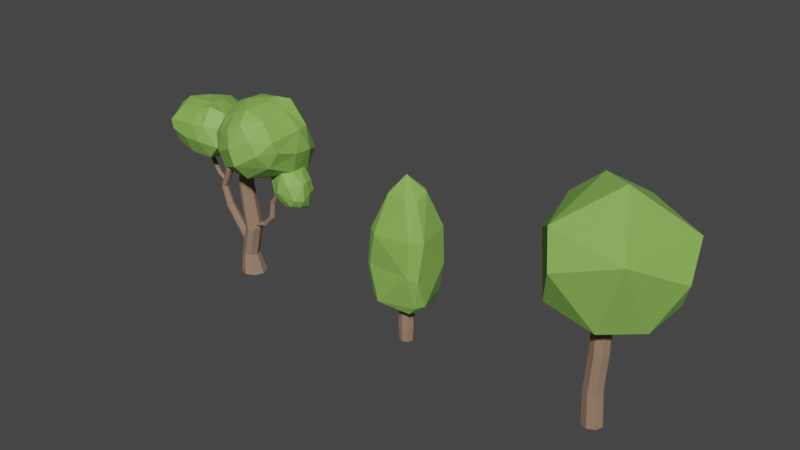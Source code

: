 # Source: tree.blend  (saved by Blender 2.82.7; exported with 4.5.12 LTS)
import bpy
from mathutils import Matrix  # noqa: F401  (used for matrix-valued properties, if any)

bpy.ops.wm.read_factory_settings(use_empty=True)
scene = bpy.context.scene
scene.name = 'Scene'

# ---- collections
col_collection = bpy.data.collections.new('Collection'); scene.collection.children.link(col_collection)

# ---- materials (node trees are filled in below, after node groups)
mat_material = bpy.data.materials.new('Material')
mat_material.alpha_threshold = 0.0
mat_material.use_transparent_shadow = False
mat_material.line_color = (0.0, 0.0, 0.0, 1.0)
mat_material_001 = bpy.data.materials.new('Material.001')
mat_material_001.use_transparent_shadow = False

# ---- material node trees
mat_material.use_nodes = True; mat_material.node_tree.nodes.clear()
_N = mat_material.node_tree.nodes; _L = mat_material.node_tree.links
n0 = _N.new('ShaderNodeOutputMaterial'); n0.name = 'Material Output'; n0.location = (300, 300)
n1 = _N.new('ShaderNodeBsdfPrincipled'); n1.name = 'Principled BSDF'; n1.location = (10, 300)
n1.distribution = 'GGX'
n1.subsurface_method = 'BURLEY'
n1.inputs[0].default_value = (0.2316, 0.4641, 0.07528, 1.0)
n1.inputs[2].default_value = 0.6844
n1.inputs[3].default_value = 1.45
n1.inputs[13].default_value = 1.0
n1.inputs[27].default_value = (0.0, 0.0, 0.0, 1.0)
n1.inputs[28].default_value = 1.0
_L.new(n1.outputs[0], n0.inputs[0])
n0.is_active_output = True
mat_material_001.use_nodes = True; mat_material_001.node_tree.nodes.clear()
_N = mat_material_001.node_tree.nodes; _L = mat_material_001.node_tree.links
n0 = _N.new('ShaderNodeOutputMaterial'); n0.name = 'Material Output'; n0.location = (300, 300)
n1 = _N.new('ShaderNodeBsdfPrincipled'); n1.name = 'Principled BSDF'; n1.location = (10, 300)
n1.distribution = 'GGX'
n1.subsurface_method = 'BURLEY'
n1.inputs[0].default_value = (0.293, 0.1831, 0.1211, 1.0)
n1.inputs[2].default_value = 0.8945
n1.inputs[3].default_value = 1.45
n1.inputs[27].default_value = (0.0, 0.0, 0.0, 1.0)
n1.inputs[28].default_value = 1.0
_L.new(n1.outputs[0], n0.inputs[0])
n0.is_active_output = True

# ---- world
world_world = bpy.data.worlds.new('World'); scene.world = world_world
world_world.use_nodes = True; world_world.node_tree.nodes.clear()
_N = world_world.node_tree.nodes; _L = world_world.node_tree.links
n0 = _N.new('ShaderNodeOutputWorld'); n0.name = 'World Output'; n0.location = (300, 300)
n1 = _N.new('ShaderNodeBackground'); n1.name = 'Background'; n1.location = (10, 300)
n1.inputs[0].default_value = (0.05088, 0.05088, 0.05088, 1.0)
_L.new(n1.outputs[0], n0.inputs[0])
n0.is_active_output = True
world_world.color = (0.05088, 0.05088, 0.05088)
world_world.use_sun_shadow = False
world_world.sun_shadow_jitter_overblur = 0.0

# ---- meshes
me_cube = bpy.data.meshes.new('Cube')
me_cube.from_pydata([(-0.9547, 2.803, -0.6339), (-0.55, 2.772, -0.9694), (0.9915, 2.69, 0.7013), (0.7304, 2.837, 0.901), (-1.001, 2.69, 0.7013), (-0.7395, 2.837, 0.901), (0.5409, 2.772, -0.9694), (0.9456, 2.803, -0.6339), (0.3566, 5.225, -0.443), (-0.004556, 5.753, 0.02933), (0.5296, 5.222, -0.2647), (0.6026, 1.425, -0.5997), (0.3064, 1.717, -1.049), (0.6555, 1.695, -0.807), (0.5467, 5.092, 0.2203), (-0.8306, 3.963, 0.7252), (0.3103, 5.198, 0.5148), (0.9899, 1.695, 0.3392), (0.8237, 1.695, 0.6494), (0.5677, 1.372, 0.5719), (-0.3657, 5.225, -0.443), (-0.5387, 5.222, -0.2647), (-0.7055, 3.958, -0.7941), (-0.999, 1.695, -0.3244), (-0.819, 1.695, -0.6526), (-0.6117, 1.425, -0.5997), (-0.5558, 5.092, 0.2203), (-0.3194, 5.198, 0.5148), (0.7813, 3.973, -0.7808), (-0.5768, 1.372, 0.5719), (-0.3364, 1.695, 1.002), (-0.7088, 1.695, 0.7638), (0.7402, 3.968, 0.8186), (0.4321, 3.955, -0.9674), (-0.4927, 3.965, 0.9773), (0.9748, 3.892, 0.4015), (-1.069, 3.891, -0.1355), (-0.004556, -3.737e-05, -0.2363), (-0.004556, 1.516, -0.2363), (0.1678, -3.737e-05, -0.1649), (0.1678, 1.516, -0.1649), (0.2392, -3.737e-05, 0.007446), (0.2392, 1.516, 0.007446), (0.1678, -3.737e-05, 0.1798), (0.1678, 1.516, 0.1798), (-0.004556, -3.737e-05, 0.2512), (-0.004556, 1.516, 0.2512), (-0.1769, -3.737e-05, 0.1798), (-0.1769, 1.516, 0.1798), (-0.2483, -3.737e-05, 0.007446), (-0.2483, 1.516, 0.007446), (-0.1769, -3.737e-05, -0.1649), (-0.1769, 1.516, -0.1649), (-0.03663, 0.4859, -0.2534), (0.1572, 0.4859, -0.1997), (0.2563, 0.4859, -0.02463), (0.2026, 0.4859, 0.1692), (0.02752, 0.4859, 0.2683), (-0.1664, 0.4859, 0.2146), (-0.2654, 0.4859, 0.03952), (-0.2117, 0.4859, -0.1544), (-0.0009019, 1.137, -0.2254), (0.1627, 1.137, -0.1546), (0.2283, 1.137, 0.0111), (0.1575, 1.137, 0.1747), (-0.008209, 1.137, 0.2403), (-0.1718, 1.137, 0.1695), (-0.2374, 1.137, 0.003793), (-0.1666, 1.137, -0.1598)], [], [(11, 29, 25), (26, 36, 15), (1, 12, 24), (16, 34, 32), (32, 14, 16), (10, 35, 28), (8, 9, 10), (11, 12, 13), (14, 9, 16), (17, 18, 19), (20, 21, 9), (23, 24, 25), (26, 27, 9), (29, 30, 31), (29, 23, 25), (25, 12, 11), (13, 6, 7), (27, 15, 34), (18, 2, 3), (24, 0, 1), (9, 27, 16), (9, 14, 10), (19, 30, 29), (9, 21, 26), (9, 8, 20), (11, 17, 19), (20, 33, 22), (22, 0, 36), (32, 2, 35), (5, 31, 30), (28, 6, 33), (7, 17, 13), (3, 30, 18), (4, 23, 31), (28, 8, 10), (22, 21, 20), (1, 33, 6), (5, 15, 4), (7, 35, 2), (3, 34, 5), (4, 36, 0), (11, 19, 29), (26, 21, 36), (1, 6, 12), (16, 27, 34), (32, 35, 14), (10, 14, 35), (29, 31, 23), (25, 24, 12), (13, 12, 6), (27, 26, 15), (18, 17, 2), (24, 23, 0), (19, 18, 30), (11, 13, 17), (20, 8, 33), (22, 1, 0), (32, 3, 2), (5, 4, 31), (28, 7, 6), (7, 2, 17), (3, 5, 30), (4, 0, 23), (28, 33, 8), (22, 36, 21), (1, 22, 33), (5, 34, 15), (7, 28, 35), (3, 32, 34), (4, 15, 36), (61, 38, 40, 62), (62, 40, 42, 63), (63, 42, 44, 64), (64, 44, 46, 65), (65, 46, 48, 66), (66, 48, 50, 67), (40, 38, 52, 50, 48, 46, 44, 42), (67, 50, 52, 68), (68, 52, 38, 61), (37, 39, 41, 43, 45, 47, 49, 51), (51, 60, 53, 37), (49, 59, 60, 51), (47, 58, 59, 49), (45, 57, 58, 47), (43, 56, 57, 45), (41, 55, 56, 43), (39, 54, 55, 41), (37, 53, 54, 39), (60, 68, 61, 53), (59, 67, 68, 60), (58, 66, 67, 59), (57, 65, 66, 58), (56, 64, 65, 57), (55, 63, 64, 56), (54, 62, 63, 55), (53, 61, 62, 54), (53, 60, 59, 58, 57, 56, 55, 54)])
me_cube.polygons.foreach_set('material_index', [0, 0, 0, 0, 0, 0, 0, 0, 0, 0, 0, 0, 0, 0, 0, 0, 0, 0, 0, 0, 0, 0, 0, 0, 0, 0, 0, 0, 0, 0, 0, 0, 0, 0, 0, 0, 0, 0, 0, 0, 0, 0, 0, 0, 0, 0, 0, 0, 0, 0, 0, 0, 0, 0, 0, 0, 0, 0, 0, 0, 0, 0, 0, 0, 0, 0, 0, 0, 0, 0, 1, 1, 1, 1, 1, 1, 1, 1, 1, 1, 1, 1, 1, 1, 1, 1, 1, 1, 1, 1, 1, 1, 1, 1, 1, 1, 1])
_uv = me_cube.uv_layers.new(name='UVMap')
_uv.uv.foreach_set('vector', [0.3366, 0.5384, 0.1634, 0.7116, 0.1634, 0.5384, 0.5866, 0.0384, 0.5433, 0.2116, 0.5433, 0.0384, 0.5, 0.2884, 0.4134, 0.4616, 0.4134, 0.2884, 0.5866, 0.7884, 0.5433, 0.9616, 0.5433, 0.7884, 0.5433, 0.7884, 0.5866, 0.7116, 0.5866, 0.7884, 0.5866, 0.5384, 0.5433, 0.7116, 0.5433, 0.5384, 0.5866, 0.4616, 0.625, 0.4616, 0.5866, 0.5, 0.3366, 0.5384, 0.3366, 0.5, 0.375, 0.5384, 0.5866, 0.7116, 0.625, 0.7116, 0.5866, 0.75, 0.4134, 0.7116, 0.4134, 0.75, 0.375, 0.7116, 0.5866, 0.2884, 0.5866, 0.25, 0.625, 0.2884, 0.4134, 0.2116, 0.4134, 0.25, 0.375, 0.2116, 0.5866, 0.0384, 0.5866, 0.0, 0.625, 0.0384, 0.1634, 0.7116, 0.1634, 0.75, 0.125, 0.7116, 0.1634, 0.7116, 0.125, 0.5384, 0.1634, 0.5384, 0.1634, 0.5384, 0.3366, 0.5, 0.3366, 0.5384, 0.4134, 0.5384, 0.5, 0.4616, 0.5, 0.5384, 0.5866, 0.9616, 0.5433, 1.0, 0.5433, 0.9616, 0.4134, 0.7884, 0.5, 0.7116, 0.5, 0.7884, 0.4134, 0.2884, 0.5, 0.2116, 0.5, 0.2884, 0.8366, 0.7116, 0.8366, 0.75, 0.6634, 0.75, 0.6634, 0.7116, 0.5866, 0.7116, 0.5866, 0.5384, 0.3366, 0.7116, 0.1634, 0.75, 0.1634, 0.7116, 0.8366, 0.5384, 0.875, 0.5384, 0.875, 0.7116, 0.6634, 0.5384, 0.6634, 0.5, 0.8366, 0.5, 0.3366, 0.5384, 0.4134, 0.7116, 0.3366, 0.7116, 0.5866, 0.2884, 0.5433, 0.4616, 0.5433, 0.2884, 0.5433, 0.2884, 0.5, 0.2116, 0.5433, 0.2116, 0.5433, 0.7884, 0.5, 0.7116, 0.5433, 0.7116, 0.5, 0.9616, 0.4134, 1.0, 0.4134, 0.9616, 0.5433, 0.5384, 0.5, 0.4616, 0.5433, 0.4616, 0.5, 0.5384, 0.4134, 0.7116, 0.4134, 0.5384, 0.5, 0.7884, 0.4134, 0.9616, 0.4134, 0.7884, 0.5, 0.0384, 0.4134, 0.2116, 0.4134, 0.0384, 0.5433, 0.5384, 0.5866, 0.4616, 0.5866, 0.5384, 0.5433, 0.2884, 0.5866, 0.2116, 0.5866, 0.2884, 0.5, 0.2884, 0.5433, 0.4616, 0.5, 0.4616, 0.5, 0.9616, 0.5433, 1.0, 0.5, 1.0, 0.5, 0.5384, 0.5433, 0.7116, 0.5, 0.7116, 0.5, 0.7884, 0.5433, 0.9616, 0.5, 0.9616, 0.5, 0.0384, 0.5433, 0.2116, 0.5, 0.2116, 0.3366, 0.5384, 0.3366, 0.7116, 0.1634, 0.7116, 0.5866, 0.0384, 0.5866, 0.2116, 0.5433, 0.2116, 0.5, 0.2884, 0.5, 0.4616, 0.4134, 0.4616, 0.5866, 0.7884, 0.5866, 0.9616, 0.5433, 0.9616, 0.5433, 0.7884, 0.5433, 0.7116, 0.5866, 0.7116, 0.5866, 0.5384, 0.5866, 0.7116, 0.5433, 0.7116, 0.1634, 0.7116, 0.125, 0.7116, 0.125, 0.5384, 0.1634, 0.5384, 0.1634, 0.5, 0.3366, 0.5, 0.4134, 0.5384, 0.4134, 0.4616, 0.5, 0.4616, 0.5866, 0.9616, 0.5866, 1.0, 0.5433, 1.0, 0.4134, 0.7884, 0.4134, 0.7116, 0.5, 0.7116, 0.4134, 0.2884, 0.4134, 0.2116, 0.5, 0.2116, 0.3366, 0.7116, 0.3366, 0.75, 0.1634, 0.75, 0.3366, 0.5384, 0.4134, 0.5384, 0.4134, 0.7116, 0.5866, 0.2884, 0.5866, 0.4616, 0.5433, 0.4616, 0.5433, 0.2884, 0.5, 0.2884, 0.5, 0.2116, 0.5433, 0.7884, 0.5, 0.7884, 0.5, 0.7116, 0.5, 0.9616, 0.5, 1.0, 0.4134, 1.0, 0.5433, 0.5384, 0.5, 0.5384, 0.5, 0.4616, 0.5, 0.5384, 0.5, 0.7116, 0.4134, 0.7116, 0.5, 0.7884, 0.5, 0.9616, 0.4134, 0.9616, 0.5, 0.0384, 0.5, 0.2116, 0.4134, 0.2116, 0.5433, 0.5384, 0.5433, 0.4616, 0.5866, 0.4616, 0.5433, 0.2884, 0.5433, 0.2116, 0.5866, 0.2116, 0.5, 0.2884, 0.5433, 0.2884, 0.5433, 0.4616, 0.5, 0.9616, 0.5433, 0.9616, 0.5433, 1.0, 0.5, 0.5384, 0.5433, 0.5384, 0.5433, 0.7116, 0.5, 0.7884, 0.5433, 0.7884, 0.5433, 0.9616, 0.5, 0.0384, 0.5433, 0.0384, 0.5433, 0.2116, 1.0, 0.875, 1.0, 1.0, 0.875, 1.0, 0.875, 0.875, 0.875, 0.875, 0.875, 1.0, 0.75, 1.0, 0.75, 0.875, 0.75, 0.875, 0.75, 1.0, 0.625, 1.0, 0.625, 0.875, 0.625, 0.875, 0.625, 1.0, 0.5, 1.0, 0.5, 0.875, 0.5, 0.875, 0.5, 1.0, 0.375, 1.0, 0.375, 0.875, 0.375, 0.875, 0.375, 1.0, 0.25, 1.0, 0.25, 0.875, 0.4197, 0.4197, 0.25, 0.49, 0.08029, 0.4197, 0.01, 0.25, 0.08029, 0.08029, 0.25, 0.01, 0.4197, 0.08029, 0.49, 0.25, 0.25, 0.875, 0.25, 1.0, 0.125, 1.0, 0.125, 0.875, 0.125, 0.875, 0.125, 1.0, 0.0, 1.0, 0.0, 0.875, 0.75, 0.49, 0.9197, 0.4197, 0.99, 0.25, 0.9197, 0.08029, 0.75, 0.01, 0.5803, 0.08029, 0.51, 0.25, 0.5803, 0.4197, 0.125, 0.5, 0.125, 0.75, 0.0, 0.75, 0.0, 0.5, 0.25, 0.5, 0.25, 0.75, 0.125, 0.75, 0.125, 0.5, 0.375, 0.5, 0.375, 0.75, 0.25, 0.75, 0.25, 0.5, 0.5, 0.5, 0.5, 0.75, 0.375, 0.75, 0.375, 0.5, 0.625, 0.5, 0.625, 0.75, 0.5, 0.75, 0.5, 0.5, 0.75, 0.5, 0.75, 0.75, 0.625, 0.75, 0.625, 0.5, 0.875, 0.5, 0.875, 0.75, 0.75, 0.75, 0.75, 0.5, 1.0, 0.5, 1.0, 0.75, 0.875, 0.75, 0.875, 0.5, 0.125, 0.75, 0.125, 0.875, 0.0, 0.875, 0.0, 0.75, 0.25, 0.75, 0.25, 0.875, 0.125, 0.875, 0.125, 0.75, 0.375, 0.75, 0.375, 0.875, 0.25, 0.875, 0.25, 0.75, 0.5, 0.75, 0.5, 0.875, 0.375, 0.875, 0.375, 0.75, 0.625, 0.75, 0.625, 0.875, 0.5, 0.875, 0.5, 0.75, 0.75, 0.75, 0.75, 0.875, 0.625, 0.875, 0.625, 0.75, 0.875, 0.75, 0.875, 0.875, 0.75, 0.875, 0.75, 0.75, 1.0, 0.75, 1.0, 0.875, 0.875, 0.875, 0.875, 0.75, 0.0, 0.0, 0.0, 0.0, 0.0, 0.0, 0.0, 0.0, 0.0, 0.0, 0.0, 0.0, 0.0, 0.0, 0.0, 0.0])
me_cube.materials.append(mat_material)
me_cube.materials.append(mat_material_001)
me_cube.use_remesh_preserve_volume = False
me_cube.use_remesh_preserve_attributes = False
me_cube.use_mirror_vertex_groups = False
me_cube.update()
me_cube_002 = bpy.data.meshes.new('Cube.002')
me_cube_002.from_pydata([(4.001, 9.827, 1.774), (2.955, 9.781, 2.433), (2.931, 9.731, -1.821), (3.82, 9.993, -1.017), (-1.415, 7.797, -0.7675), (-0.7918, 7.733, -1.766), (-0.7464, 8.257, 1.481), (0.4157, 8.605, 2.422), (0.2668, 6.791, 1.111), (0.4431, 7.534, 2.03), (-0.6199, 7.209, 1.113), (0.4278, 9.692, 2.193), (0.1237, 10.35, 1.519), (-0.5336, 9.272, 1.669), (0.03277, 6.698, -0.8283), (-1.0, 7.101, -0.6459), (-0.08362, 7.071, -1.589), (-0.4546, 10.65, -0.2065), (-1.027, 8.772, -1.603), (-1.494, 8.844, -0.5061), (3.625, 8.228, 1.736), (4.127, 9.199, 1.528), (3.348, 9.051, 2.406), (1.801, 11.09, 1.516), (2.095, 10.5, 2.252), (2.899, 10.69, 1.344), (3.803, 7.367, -1.043), (3.755, 8.369, -1.775), (4.315, 8.771, -0.7465), (2.02, 11.33, -0.6555), (2.709, 11.25, -1.022), (2.169, 10.79, -1.705), (2.208, 6.942, -1.066), (1.862, 7.861, -1.878), (0.7359, 11.14, -0.7503), (0.3533, 10.02, -1.975), (2.2, 7.347, 2.049), (2.097, 8.29, 2.871), (0.9346, 10.78, 1.547), (1.251, 10.16, 2.401), (1.225, 8.701, -2.494), (1.747, 9.254, 2.886), (-0.06322, 6.428, 0.1378), (-1.244, 6.936, 0.3221), (-0.2852, 10.62, 0.5), (-0.9423, 9.395, 0.6487), (3.949, 7.57, 0.2586), (4.331, 8.841, 0.3145), (2.02, 11.24, 0.2813), (2.877, 10.95, -0.2313), (-1.586, 7.657, 0.4266), (4.05, 9.978, -0.2603), (2.398, 6.876, 0.3333), (0.8376, 11.25, 0.4152), (0.0258, 6.995, -0.4119), (0.0258, -1.764e-05, -0.7331), (0.3411, 6.995, -0.2813), (0.5682, -1.764e-05, -0.5084), (0.4717, 6.995, 0.034), (0.7929, -1.764e-05, 0.034), (0.3411, 6.995, 0.3493), (0.5682, -1.669e-05, 0.5764), (0.0258, 6.995, 0.4799), (0.0258, -1.764e-05, 0.8011), (-0.2895, 6.995, 0.3493), (-0.5166, -1.764e-05, 0.5764), (-0.4201, 6.995, 0.034), (-0.7413, -1.764e-05, 0.034), (-0.2895, 6.995, -0.2813), (-0.5166, -1.764e-05, -0.5084), (-0.1801, 1.148, -0.4701), (0.1764, 1.147, -0.3225), (0.324, 1.13, 0.034), (0.1764, 1.147, 0.3905), (-0.1801, 1.148, 0.5381), (-0.5366, 1.131, 0.3905), (-0.6842, 1.132, 0.034), (-0.5366, 1.131, -0.3225), (0.5963, 2.978, -0.3337), (0.7325, 3.046, 0.02848), (0.5963, 2.978, 0.3973), (0.2407, 2.934, 0.5509), (-0.1248, 2.934, 0.3995), (-0.2762, 2.934, 0.034), (-0.1248, 2.934, -0.3315), (0.2407, 2.934, -0.4829), (0.1218, 5.653, -0.2813), (0.2524, 5.653, 0.034), (0.1218, 5.653, 0.3493), (-0.1935, 5.653, 0.4799), (-0.5088, 5.653, 0.3493), (-0.6394, 5.653, 0.034), (-0.5088, 5.653, -0.2813), (-0.1935, 5.653, -0.4119), (-1.924, 7.318, -0.2107), (-0.2935, 1.745, -0.2107), (-1.751, 7.321, -0.139), (-0.07907, 1.99, -0.139), (-1.679, 7.322, 0.034), (-0.01251, 2.019, 0.034), (-1.751, 7.321, 0.207), (-0.07907, 1.99, 0.207), (-1.924, 7.318, 0.2787), (-0.2398, 1.89, 0.2787), (-2.097, 7.315, 0.207), (-0.2519, 1.443, 0.207), (-2.168, 7.314, 0.034), (-0.3185, 1.41, 0.034), (-2.097, 7.315, -0.139), (-0.3057, 1.316, -0.139), (-1.701, 3.787, -0.2156), (-1.537, 3.852, -0.1425), (-1.469, 3.879, 0.034), (-1.537, 3.852, 0.2105), (-1.701, 3.787, 0.2836), (-1.864, 3.721, 0.2105), (-1.932, 3.694, 0.034), (-1.864, 3.721, -0.1425), (-1.967, 4.942, -0.1087), (-1.909, 4.953, 0.034), (-1.967, 4.942, 0.1767), (-2.107, 4.914, 0.2358), (-2.247, 4.886, 0.1767), (-2.305, 4.875, 0.034), (-2.247, 4.886, -0.1087), (-2.107, 4.914, -0.1678), (-1.362, 6.16, -0.139), (-1.291, 6.167, 0.034), (-1.362, 6.16, 0.207), (-1.534, 6.141, 0.2787), (-1.706, 6.122, 0.207), (-1.778, 6.114, 0.034), (-1.706, 6.122, -0.139), (-1.534, 6.141, -0.2107), (2.685, 6.009, -0.0905), (0.5034, 3.22, -0.2128), (2.755, 5.956, -0.05403), (0.597, 3.163, -0.1429), (2.784, 5.933, 0.034), (0.6343, 3.164, 0.02914), (2.755, 5.956, 0.122), (0.597, 3.163, 0.2032), (2.685, 6.009, 0.1585), (0.5034, 3.22, 0.2765), (2.615, 6.063, 0.122), (0.4077, 3.229, 0.2061), (2.586, 6.085, 0.034), (0.3671, 3.209, 0.03334), (2.615, 6.063, -0.05403), (0.4077, 3.229, -0.14), (1.308, 3.503, -0.1812), (1.372, 3.408, -0.1231), (1.399, 3.37, 0.01726), (1.372, 3.408, 0.1576), (1.308, 3.503, 0.2157), (1.243, 3.601, 0.1576), (1.217, 3.642, 0.01726), (1.243, 3.601, -0.1231), (1.961, 4.076, -0.09562), (2.013, 4.065, 0.034), (1.961, 4.076, 0.1636), (1.833, 4.107, 0.2171), (1.704, 4.141, 0.163), (1.651, 4.157, 0.03319), (1.704, 4.141, -0.09619), (1.833, 4.107, -0.1495), (2.08, 5.028, -0.08611), (2.125, 5.007, 0.034), (2.08, 5.028, 0.1541), (1.972, 5.079, 0.2039), (1.863, 5.13, 0.1541), (1.818, 5.152, 0.034), (1.863, 5.13, -0.08611), (1.972, 5.079, -0.1359), (-3.591, 7.269, -0.09614), (-1.906, 5.314, -0.09614), (-3.499, 7.273, -0.05802), (-1.841, 5.378, -0.05802), (-3.461, 7.275, 0.034), (-1.814, 5.405, 0.034), (-3.499, 7.273, 0.126), (-1.841, 5.378, 0.126), (-3.591, 7.269, 0.1641), (-1.906, 5.314, 0.1641), (-3.683, 7.264, 0.126), (-1.972, 5.249, 0.126), (-3.721, 7.263, 0.034), (-1.999, 5.222, 0.034), (-3.683, 7.264, -0.05802), (-1.972, 5.249, -0.05802), (-2.435, 5.64, -0.09614), (-2.37, 5.705, -0.05802), (-2.343, 5.731, 0.034), (-2.37, 5.705, 0.126), (-2.435, 5.64, 0.1641), (-2.501, 5.575, 0.126), (-2.528, 5.548, 0.034), (-2.501, 5.575, -0.05802), (-2.634, 6.094, -0.05802), (-2.607, 6.121, 0.034), (-2.634, 6.094, 0.126), (-2.699, 6.029, 0.1641), (-2.764, 5.964, 0.126), (-2.791, 5.937, 0.034), (-2.764, 5.964, -0.05802), (-2.699, 6.029, -0.09614), (-2.944, 6.704, -0.05802), (-2.917, 6.731, 0.034), (-2.944, 6.704, 0.126), (-3.009, 6.639, 0.1641), (-3.074, 6.574, 0.126), (-3.101, 6.547, 0.034), (-3.074, 6.574, -0.05802), (-3.009, 6.639, -0.09614), (2.69, 7.493, -0.9884), (3.142, 7.267, -1.079), (2.971, 7.345, 0.6353), (2.677, 7.594, 0.2423), (4.506, 5.663, 0.3813), (4.184, 5.753, 0.7888), (4.407, 5.919, -0.6506), (3.999, 6.275, -0.9404), (3.677, 5.497, -0.5365), (3.771, 5.824, -0.8214), (4.141, 5.558, -0.5341), (4.196, 6.749, -0.8807), (4.427, 6.986, -0.6274), (4.514, 6.39, -0.7029), (3.684, 5.46, 0.2746), (4.204, 5.478, 0.274), (3.771, 5.61, 0.6987), (4.65, 7.039, 0.2045), (4.483, 6.15, 0.7905), (4.747, 6.064, 0.3078), (2.53, 6.738, -0.8292), (2.503, 7.252, -0.865), (2.831, 7.029, -1.069), (3.852, 7.625, -0.7075), (3.643, 7.416, -1.003), (3.3, 7.668, -0.681), (2.197, 6.46, 0.1083), (2.374, 6.911, 0.4736), (2.252, 7.156, 0.02284), (3.702, 7.816, 0.2901), (3.381, 7.923, 0.398), (3.492, 7.642, 0.7319), (2.813, 5.782, 0.6271), (3.146, 6.084, 0.9311), (4.208, 7.496, 0.4234), (4.108, 6.971, 0.9389), (2.976, 5.977, -0.8145), (3.224, 6.46, -1.056), (4.163, 7.329, -0.6598), (3.941, 7.106, -0.9962), (3.5, 6.517, 1.13), (3.564, 6.806, -1.103), (3.715, 5.323, -0.1713), (4.322, 5.399, -0.1699), (4.607, 7.046, -0.1465), (4.667, 6.385, -0.2343), (2.221, 6.524, -0.3806), (2.301, 7.162, -0.4008), (3.729, 7.758, -0.1519), (3.288, 7.806, 0.00902), (4.609, 5.598, -0.1823), (2.61, 7.611, -0.1131), (2.753, 5.655, -0.3195), (4.241, 7.535, -0.1438), (-4.406, 9.075, 1.692), (-4.961, 9.018, 0.9283), (-1.105, 9.031, 0.8981), (-1.907, 9.212, 1.519), (-2.09, 8.273, -2.375), (-1.109, 8.032, -1.852), (-4.268, 8.358, -1.798), (-5.036, 8.289, -0.8956), (-3.866, 7.161, -0.9764), (-4.692, 7.55, -0.8537), (-3.878, 7.659, -1.656), (-4.963, 9.043, -0.9042), (-4.49, 9.553, -1.138), (-4.497, 8.95, -1.645), (-1.88, 7.244, -1.18), (-2.078, 7.722, -1.998), (-1.145, 7.468, -1.274), (-2.856, 9.93, -1.6), (-1.431, 8.836, -2.087), (-2.481, 9.042, -2.495), (-4.415, 7.746, 1.301), (-4.22, 8.572, 1.747), (-4.89, 8.428, 1.208), (-4.471, 10.01, 0.08248), (-4.961, 9.574, 0.2948), (-4.23, 9.71, 0.8811), (-1.835, 7.2, 1.18), (-1.087, 7.987, 1.272), (-2.138, 8.26, 1.71), (-2.386, 10.18, 0.2707), (-1.997, 10.13, 0.7703), (-1.292, 9.8, 0.3975), (-1.779, 6.988, 0.1946), (-0.965, 7.676, 0.03624), (-2.298, 10.07, -0.6532), (-1.012, 9.361, -0.9412), (-4.634, 7.104, 0.339), (-5.22, 7.83, 0.3165), (-4.543, 9.791, -0.5389), (-5.112, 9.327, -0.3118), (-0.3991, 8.344, -0.27), (-5.312, 8.623, 0.05779), (-2.871, 7.062, -1.224), (-3.018, 7.595, -2.136), (-3.562, 9.857, -1.464), (-3.596, 9.253, -2.03), (-3.154, 7.292, 1.358), (-3.185, 8.283, 1.774), (-3.377, 10.12, 0.2546), (-2.788, 9.899, 0.8797), (-3.176, 8.143, -2.452), (-2.658, 9.188, 1.684), (-3.123, 6.859, 0.3549), (-3.543, 10.14, -0.5949)], [], [(41, 11, 7), (51, 25, 0), (1, 25, 24), (53, 12, 38), (50, 19, 4), (40, 31, 2), (8, 9, 10), (11, 12, 13), (14, 15, 16), (17, 18, 19), (20, 21, 22), (23, 24, 25), (26, 27, 28), (29, 30, 31), (42, 10, 43), (7, 13, 6), (17, 45, 44), (5, 15, 4), (14, 33, 32), (34, 31, 35), (3, 27, 2), (46, 28, 47), (48, 25, 49), (22, 0, 1), (20, 37, 36), (38, 11, 39), (46, 36, 52), (30, 2, 31), (18, 4, 19), (9, 6, 10), (33, 2, 27), (50, 15, 43), (51, 21, 47), (41, 9, 37), (1, 37, 22), (16, 40, 33), (52, 8, 42), (23, 39, 24), (36, 9, 8), (17, 35, 18), (26, 33, 27), (18, 40, 5), (53, 23, 48), (24, 41, 1), (29, 53, 48), (32, 42, 14), (28, 51, 47), (10, 50, 43), (26, 52, 32), (29, 49, 30), (20, 47, 21), (12, 45, 13), (42, 15, 14), (6, 45, 50), (17, 53, 34), (3, 49, 51), (41, 39, 11), (51, 49, 25), (1, 0, 25), (53, 44, 12), (50, 45, 19), (40, 35, 31), (42, 8, 10), (7, 11, 13), (17, 19, 45), (5, 16, 15), (14, 16, 33), (34, 29, 31), (3, 28, 27), (46, 26, 28), (48, 23, 25), (22, 21, 0), (20, 22, 37), (38, 12, 11), (46, 20, 36), (30, 3, 2), (18, 5, 4), (9, 7, 6), (33, 40, 2), (50, 4, 15), (51, 0, 21), (41, 7, 9), (1, 41, 37), (16, 5, 40), (52, 36, 8), (23, 38, 39), (36, 37, 9), (17, 34, 35), (26, 32, 33), (18, 35, 40), (53, 38, 23), (24, 39, 41), (29, 34, 53), (32, 52, 42), (28, 3, 51), (10, 6, 50), (26, 46, 52), (29, 48, 49), (20, 46, 47), (12, 44, 45), (42, 43, 15), (6, 13, 45), (17, 44, 53), (3, 30, 49), (70, 55, 57, 71), (71, 57, 59, 72), (72, 59, 61, 73), (73, 61, 63, 74), (74, 63, 65, 75), (75, 65, 67, 76), (57, 55, 69, 67, 65, 63, 61, 59), (76, 67, 69, 77), (77, 69, 55, 70), (54, 56, 58, 60, 62, 64, 66, 68), (84, 77, 70, 85), (83, 76, 77, 84), (82, 75, 76, 83), (81, 74, 75, 82), (80, 73, 74, 81), (79, 72, 73, 80), (78, 71, 72, 79), (85, 70, 71, 78), (93, 85, 78, 86), (86, 78, 79, 87), (87, 79, 80, 88), (88, 80, 81, 89), (89, 81, 82, 90), (90, 82, 83, 91), (91, 83, 84, 92), (92, 84, 85, 93), (68, 92, 93, 54), (66, 91, 92, 68), (64, 90, 91, 66), (62, 89, 90, 64), (60, 88, 89, 62), (58, 87, 88, 60), (56, 86, 87, 58), (54, 93, 86, 56), (110, 95, 97, 111), (111, 97, 99, 112), (112, 99, 101, 113), (113, 101, 103, 114), (114, 103, 105, 115), (115, 105, 107, 116), (97, 95, 109, 107, 105, 103, 101, 99), (116, 107, 109, 117), (117, 109, 95, 110), (94, 96, 98, 100, 102, 104, 106, 108), (124, 117, 110, 125), (123, 116, 117, 124), (122, 115, 116, 123), (121, 114, 115, 122), (120, 113, 114, 121), (119, 112, 113, 120), (118, 111, 112, 119), (125, 110, 111, 118), (133, 125, 118, 126), (126, 118, 119, 127), (127, 119, 120, 128), (128, 120, 121, 129), (129, 121, 122, 130), (130, 122, 123, 131), (131, 123, 124, 132), (132, 124, 125, 133), (108, 132, 133, 94), (106, 131, 132, 108), (104, 130, 131, 106), (102, 129, 130, 104), (100, 128, 129, 102), (98, 127, 128, 100), (96, 126, 127, 98), (94, 133, 126, 96), (150, 135, 137, 151), (151, 137, 139, 152), (152, 139, 141, 153), (153, 141, 143, 154), (154, 143, 145, 155), (155, 145, 147, 156), (137, 135, 149, 147, 145, 143, 141, 139), (156, 147, 149, 157), (157, 149, 135, 150), (134, 136, 138, 140, 142, 144, 146, 148), (164, 157, 150, 165), (163, 156, 157, 164), (162, 155, 156, 163), (161, 154, 155, 162), (160, 153, 154, 161), (159, 152, 153, 160), (158, 151, 152, 159), (165, 150, 151, 158), (173, 165, 158, 166), (166, 158, 159, 167), (167, 159, 160, 168), (168, 160, 161, 169), (169, 161, 162, 170), (170, 162, 163, 171), (171, 163, 164, 172), (172, 164, 165, 173), (148, 172, 173, 134), (146, 171, 172, 148), (144, 170, 171, 146), (142, 169, 170, 144), (140, 168, 169, 142), (138, 167, 168, 140), (136, 166, 167, 138), (134, 173, 166, 136), (190, 175, 177, 191), (191, 177, 179, 192), (192, 179, 181, 193), (193, 181, 183, 194), (194, 183, 185, 195), (195, 185, 187, 196), (177, 175, 189, 187, 185, 183, 181, 179), (196, 187, 189, 197), (197, 189, 175, 190), (174, 176, 178, 180, 182, 184, 186, 188), (204, 197, 190, 205), (203, 196, 197, 204), (202, 195, 196, 203), (201, 194, 195, 202), (200, 193, 194, 201), (199, 192, 193, 200), (198, 191, 192, 199), (205, 190, 191, 198), (213, 205, 198, 206), (206, 198, 199, 207), (207, 199, 200, 208), (208, 200, 201, 209), (209, 201, 202, 210), (210, 202, 203, 211), (211, 203, 204, 212), (212, 204, 205, 213), (188, 212, 213, 174), (186, 211, 212, 188), (184, 210, 211, 186), (182, 209, 210, 184), (180, 208, 209, 182), (178, 207, 208, 180), (176, 206, 207, 178), (174, 213, 206, 176), (212, 211, 210, 209, 208, 207, 206, 213), (255, 225, 221), (265, 239, 214), (215, 239, 238), (267, 226, 252), (264, 233, 218), (254, 245, 216), (222, 223, 224), (225, 226, 227), (228, 229, 230), (231, 232, 233), (234, 235, 236), (237, 238, 239), (240, 241, 242), (243, 244, 245), (256, 224, 257), (221, 227, 220), (231, 259, 258), (219, 229, 218), (228, 247, 246), (248, 245, 249), (217, 241, 216), (260, 242, 261), (262, 239, 263), (236, 214, 215), (234, 251, 250), (252, 225, 253), (260, 250, 266), (244, 216, 245), (232, 218, 233), (223, 220, 224), (247, 216, 241), (264, 229, 257), (265, 235, 261), (255, 223, 251), (215, 251, 236), (230, 254, 247), (266, 222, 256), (237, 253, 238), (250, 223, 222), (231, 249, 232), (240, 247, 241), (232, 254, 219), (267, 237, 262), (238, 255, 215), (243, 267, 262), (246, 256, 228), (242, 265, 261), (224, 264, 257), (240, 266, 246), (243, 263, 244), (234, 261, 235), (226, 259, 227), (256, 229, 228), (220, 259, 264), (231, 267, 248), (217, 263, 265), (255, 253, 225), (265, 263, 239), (215, 214, 239), (267, 258, 226), (264, 259, 233), (254, 249, 245), (256, 222, 224), (221, 225, 227), (231, 233, 259), (219, 230, 229), (228, 230, 247), (248, 243, 245), (217, 242, 241), (260, 240, 242), (262, 237, 239), (236, 235, 214), (234, 236, 251), (252, 226, 225), (260, 234, 250), (244, 217, 216), (232, 219, 218), (223, 221, 220), (247, 254, 216), (264, 218, 229), (265, 214, 235), (255, 221, 223), (215, 255, 251), (230, 219, 254), (266, 250, 222), (237, 252, 253), (250, 251, 223), (231, 248, 249), (240, 246, 247), (232, 249, 254), (267, 252, 237), (238, 253, 255), (243, 248, 267), (246, 266, 256), (242, 217, 265), (224, 220, 264), (240, 260, 266), (243, 262, 263), (234, 260, 261), (226, 258, 259), (256, 257, 229), (220, 227, 259), (231, 258, 267), (217, 244, 263), (309, 279, 275), (319, 293, 268), (269, 293, 292), (321, 280, 306), (318, 287, 272), (308, 299, 270), (276, 277, 278), (279, 280, 281), (282, 283, 284), (285, 286, 287), (288, 289, 290), (291, 292, 293), (294, 295, 296), (297, 298, 299), (310, 278, 311), (275, 281, 274), (285, 313, 312), (273, 283, 272), (282, 301, 300), (302, 299, 303), (271, 295, 270), (314, 296, 315), (316, 293, 317), (290, 268, 269), (288, 305, 304), (306, 279, 307), (314, 304, 320), (298, 270, 299), (286, 272, 287), (277, 274, 278), (301, 270, 295), (318, 283, 311), (319, 289, 315), (309, 277, 305), (269, 305, 290), (284, 308, 301), (320, 276, 310), (291, 307, 292), (304, 277, 276), (285, 303, 286), (294, 301, 295), (286, 308, 273), (321, 291, 316), (292, 309, 269), (297, 321, 316), (300, 310, 282), (296, 319, 315), (278, 318, 311), (294, 320, 300), (297, 317, 298), (288, 315, 289), (280, 313, 281), (310, 283, 282), (274, 313, 318), (285, 321, 302), (271, 317, 319), (309, 307, 279), (319, 317, 293), (269, 268, 293), (321, 312, 280), (318, 313, 287), (308, 303, 299), (310, 276, 278), (275, 279, 281), (285, 287, 313), (273, 284, 283), (282, 284, 301), (302, 297, 299), (271, 296, 295), (314, 294, 296), (316, 291, 293), (290, 289, 268), (288, 290, 305), (306, 280, 279), (314, 288, 304), (298, 271, 270), (286, 273, 272), (277, 275, 274), (301, 308, 270), (318, 272, 283), (319, 268, 289), (309, 275, 277), (269, 309, 305), (284, 273, 308), (320, 304, 276), (291, 306, 307), (304, 305, 277), (285, 302, 303), (294, 300, 301), (286, 303, 308), (321, 306, 291), (292, 307, 309), (297, 302, 321), (300, 320, 310), (296, 271, 319), (278, 274, 318), (294, 314, 320), (297, 316, 317), (288, 314, 315), (280, 312, 313), (310, 311, 283), (274, 281, 313), (285, 312, 321), (271, 298, 317)])
me_cube_002.polygons.foreach_set('material_index', [0, 0, 0, 0, 0, 0, 0, 0, 0, 0, 0, 0, 0, 0, 0, 0, 0, 0, 0, 0, 0, 0, 0, 0, 0, 0, 0, 0, 0, 0, 0, 0, 0, 0, 0, 0, 0, 0, 0, 0, 0, 0, 0, 0, 0, 0, 0, 0, 0, 0, 0, 0, 0, 0, 0, 0, 0, 0, 0, 0, 0, 0, 0, 0, 0, 0, 0, 0, 0, 0, 0, 0, 0, 0, 0, 0, 0, 0, 0, 0, 0, 0, 0, 0, 0, 0, 0, 0, 0, 0, 0, 0, 0, 0, 0, 0, 0, 0, 0, 0, 0, 0, 0, 0, 1, 1, 1, 1, 1, 1, 1, 1, 1, 1, 1, 1, 1, 1, 1, 1, 1, 1, 1, 1, 1, 1, 1, 1, 1, 1, 1, 1, 1, 1, 1, 1, 1, 1, 1, 1, 1, 1, 1, 1, 1, 1, 1, 1, 1, 1, 1, 1, 1, 1, 1, 1, 1, 1, 1, 1, 1, 1, 1, 1, 1, 1, 1, 1, 1, 1, 1, 1, 1, 1, 1, 1, 1, 1, 1, 1, 1, 1, 1, 1, 1, 1, 1, 1, 1, 1, 1, 1, 1, 1, 1, 1, 1, 1, 1, 1, 1, 1, 1, 1, 1, 1, 1, 1, 1, 1, 1, 1, 1, 1, 1, 1, 1, 1, 1, 1, 1, 1, 1, 1, 1, 1, 1, 1, 1, 1, 1, 1, 1, 1, 1, 1, 1, 1, 1, 1, 1, 0, 0, 0, 0, 0, 0, 0, 0, 0, 0, 0, 0, 0, 0, 0, 0, 0, 0, 0, 0, 0, 0, 0, 0, 0, 0, 0, 0, 0, 0, 0, 0, 0, 0, 0, 0, 0, 0, 0, 0, 0, 0, 0, 0, 0, 0, 0, 0, 0, 0, 0, 0, 0, 0, 0, 0, 0, 0, 0, 0, 0, 0, 0, 0, 0, 0, 0, 0, 0, 0, 0, 0, 0, 0, 0, 0, 0, 0, 0, 0, 0, 0, 0, 0, 0, 0, 0, 0, 0, 0, 0, 0, 0, 0, 0, 0, 0, 0, 0, 0, 0, 0, 0, 0, 0, 0, 0, 0, 0, 0, 0, 0, 0, 0, 0, 0, 0, 0, 0, 0, 0, 0, 0, 0, 0, 0, 0, 0, 0, 0, 0, 0, 0, 0, 0, 0, 0, 0, 0, 0, 0, 0, 0, 0, 0, 0, 0, 0, 0, 0, 0, 0, 0, 0, 0, 0, 0, 0, 0, 0, 0, 0, 0, 0, 0, 0, 0, 0, 0, 0, 0, 0, 0, 0, 0, 0, 0, 0, 0, 0, 0, 0, 0, 0, 0, 0, 0, 0, 0, 0, 0, 0, 0, 0, 0, 0, 0, 0, 0, 0, 0, 0, 0, 0, 0, 0, 0, 0])
_uv = me_cube_002.uv_layers.new(name='UVMap')
_uv.uv.foreach_set('vector', [0.5, 0.875, 0.5752, 0.9502, 0.5, 0.9502, 0.5, 0.625, 0.5752, 0.7002, 0.5, 0.7002, 0.5, 0.7998, 0.5752, 0.7002, 0.5752, 0.7998, 0.75, 0.625, 0.8252, 0.7002, 0.75, 0.7002, 0.5, 0.125, 0.5752, 0.2002, 0.5, 0.2002, 0.5, 0.375, 0.5752, 0.4502, 0.5, 0.4502, 0.1748, 0.7002, 0.1748, 0.75, 0.125, 0.7002, 0.5752, 0.9502, 0.625, 0.9502, 0.5752, 1.0, 0.1748, 0.5498, 0.125, 0.5498, 0.1748, 0.5, 0.8252, 0.5498, 0.8252, 0.5, 0.875, 0.5498, 0.3252, 0.7002, 0.375, 0.7002, 0.3252, 0.75, 0.6748, 0.7002, 0.6748, 0.75, 0.625, 0.7002, 0.3252, 0.5498, 0.3252, 0.5, 0.375, 0.5498, 0.6748, 0.5498, 0.625, 0.5498, 0.6748, 0.5, 0.1748, 0.625, 0.125, 0.7002, 0.125, 0.625, 0.5, 0.9502, 0.5752, 1.0, 0.5, 1.0, 0.8252, 0.5498, 0.875, 0.625, 0.8252, 0.625, 0.5, 0.2998, 0.4248, 0.2002, 0.5, 0.2002, 0.1748, 0.5498, 0.25, 0.5, 0.25, 0.5498, 0.75, 0.5498, 0.6748, 0.5, 0.75, 0.5, 0.5, 0.5498, 0.4248, 0.4502, 0.5, 0.4502, 0.3252, 0.625, 0.4248, 0.5498, 0.4248, 0.625, 0.6748, 0.625, 0.5752, 0.7002, 0.5752, 0.625, 0.4248, 0.7998, 0.5, 0.7002, 0.5, 0.7998, 0.3252, 0.7002, 0.25, 0.75, 0.25, 0.7002, 0.75, 0.7002, 0.8252, 0.75, 0.75, 0.75, 0.3252, 0.625, 0.25, 0.7002, 0.25, 0.625, 0.5752, 0.5498, 0.5, 0.4502, 0.5752, 0.4502, 0.5752, 0.2998, 0.5, 0.2002, 0.5752, 0.2002, 0.4248, 0.9502, 0.5, 1.0, 0.4248, 1.0, 0.4248, 0.375, 0.5, 0.4502, 0.4248, 0.4502, 0.5, 0.125, 0.4248, 0.2002, 0.4248, 0.125, 0.5, 0.625, 0.4248, 0.7002, 0.4248, 0.625, 0.5, 0.875, 0.4248, 0.9502, 0.4248, 0.875, 0.5, 0.7998, 0.4248, 0.875, 0.4248, 0.7998, 0.4248, 0.2998, 0.5, 0.375, 0.4248, 0.375, 0.25, 0.625, 0.1748, 0.7002, 0.1748, 0.625, 0.6748, 0.7002, 0.75, 0.75, 0.6748, 0.75, 0.25, 0.7002, 0.1748, 0.75, 0.1748, 0.7002, 0.8252, 0.5498, 0.75, 0.5, 0.8252, 0.5, 0.3252, 0.5498, 0.25, 0.5, 0.3252, 0.5, 0.5752, 0.2998, 0.5, 0.375, 0.5, 0.2998, 0.75, 0.625, 0.6748, 0.7002, 0.6748, 0.625, 0.5752, 0.7998, 0.5, 0.875, 0.5, 0.7998, 0.6748, 0.5498, 0.75, 0.625, 0.6748, 0.625, 0.25, 0.5498, 0.1748, 0.625, 0.1748, 0.5498, 0.4248, 0.5498, 0.5, 0.625, 0.4248, 0.625, 0.4248, 0.04983, 0.5, 0.125, 0.4248, 0.125, 0.3252, 0.5498, 0.25, 0.625, 0.25, 0.5498, 0.6748, 0.5498, 0.5752, 0.625, 0.5752, 0.5498, 0.3252, 0.7002, 0.4248, 0.625, 0.4248, 0.7002, 0.8252, 0.7002, 0.875, 0.625, 0.875, 0.7002, 0.1748, 0.625, 0.125, 0.5498, 0.1748, 0.5498, 0.5, 0.04983, 0.5752, 0.125, 0.5, 0.125, 0.8252, 0.5498, 0.75, 0.625, 0.75, 0.5498, 0.5, 0.5498, 0.5752, 0.625, 0.5, 0.625, 0.5, 0.875, 0.5752, 0.875, 0.5752, 0.9502, 0.5, 0.625, 0.5752, 0.625, 0.5752, 0.7002, 0.5, 0.7998, 0.5, 0.7002, 0.5752, 0.7002, 0.75, 0.625, 0.8252, 0.625, 0.8252, 0.7002, 0.5, 0.125, 0.5752, 0.125, 0.5752, 0.2002, 0.5, 0.375, 0.5752, 0.375, 0.5752, 0.4502, 0.1748, 0.625, 0.1748, 0.7002, 0.125, 0.7002, 0.5, 0.9502, 0.5752, 0.9502, 0.5752, 1.0, 0.8252, 0.5498, 0.875, 0.5498, 0.875, 0.625, 0.5, 0.2998, 0.4248, 0.2998, 0.4248, 0.2002, 0.1748, 0.5498, 0.1748, 0.5, 0.25, 0.5, 0.75, 0.5498, 0.6748, 0.5498, 0.6748, 0.5, 0.5, 0.5498, 0.4248, 0.5498, 0.4248, 0.4502, 0.3252, 0.625, 0.3252, 0.5498, 0.4248, 0.5498, 0.6748, 0.625, 0.6748, 0.7002, 0.5752, 0.7002, 0.4248, 0.7998, 0.4248, 0.7002, 0.5, 0.7002, 0.3252, 0.7002, 0.3252, 0.75, 0.25, 0.75, 0.75, 0.7002, 0.8252, 0.7002, 0.8252, 0.75, 0.3252, 0.625, 0.3252, 0.7002, 0.25, 0.7002, 0.5752, 0.5498, 0.5, 0.5498, 0.5, 0.4502, 0.5752, 0.2998, 0.5, 0.2998, 0.5, 0.2002, 0.4248, 0.9502, 0.5, 0.9502, 0.5, 1.0, 0.4248, 0.375, 0.5, 0.375, 0.5, 0.4502, 0.5, 0.125, 0.5, 0.2002, 0.4248, 0.2002, 0.5, 0.625, 0.5, 0.7002, 0.4248, 0.7002, 0.5, 0.875, 0.5, 0.9502, 0.4248, 0.9502, 0.5, 0.7998, 0.5, 0.875, 0.4248, 0.875, 0.4248, 0.2998, 0.5, 0.2998, 0.5, 0.375, 0.25, 0.625, 0.25, 0.7002, 0.1748, 0.7002, 0.6748, 0.7002, 0.75, 0.7002, 0.75, 0.75, 0.25, 0.7002, 0.25, 0.75, 0.1748, 0.75, 0.8252, 0.5498, 0.75, 0.5498, 0.75, 0.5, 0.3252, 0.5498, 0.25, 0.5498, 0.25, 0.5, 0.5752, 0.2998, 0.5752, 0.375, 0.5, 0.375, 0.75, 0.625, 0.75, 0.7002, 0.6748, 0.7002, 0.5752, 0.7998, 0.5752, 0.875, 0.5, 0.875, 0.6748, 0.5498, 0.75, 0.5498, 0.75, 0.625, 0.25, 0.5498, 0.25, 0.625, 0.1748, 0.625, 0.4248, 0.5498, 0.5, 0.5498, 0.5, 0.625, 0.4248, 0.04983, 0.5, 0.04983, 0.5, 0.125, 0.3252, 0.5498, 0.3252, 0.625, 0.25, 0.625, 0.6748, 0.5498, 0.6748, 0.625, 0.5752, 0.625, 0.3252, 0.7002, 0.3252, 0.625, 0.4248, 0.625, 0.8252, 0.7002, 0.8252, 0.625, 0.875, 0.625, 0.1748, 0.625, 0.125, 0.625, 0.125, 0.5498, 0.5, 0.04983, 0.5752, 0.04983, 0.5752, 0.125, 0.8252, 0.5498, 0.8252, 0.625, 0.75, 0.625, 0.5, 0.5498, 0.5752, 0.5498, 0.5752, 0.625, 1.0, 0.874, 1.0, 1.0, 0.875, 1.0, 0.875, 0.874, 0.875, 0.874, 0.875, 1.0, 0.75, 1.0, 0.75, 0.874, 0.75, 0.874, 0.75, 1.0, 0.625, 1.0, 0.625, 0.874, 0.625, 0.874, 0.625, 1.0, 0.5, 1.0, 0.5, 0.874, 0.5, 0.874, 0.5, 1.0, 0.375, 1.0, 0.375, 0.874, 0.375, 0.874, 0.375, 1.0, 0.25, 1.0, 0.25, 0.874, 0.4197, 0.4197, 0.25, 0.49, 0.08029, 0.4197, 0.01, 0.25, 0.08029, 0.08029, 0.25, 0.01, 0.4197, 0.08029, 0.49, 0.25, 0.25, 0.874, 0.25, 1.0, 0.125, 1.0, 0.125, 0.874, 0.125, 0.874, 0.125, 1.0, 0.0, 1.0, 0.0, 0.874, 0.75, 0.49, 0.9197, 0.4197, 0.99, 0.25, 0.9197, 0.08029, 0.75, 0.01, 0.5803, 0.08029, 0.51, 0.25, 0.5803, 0.4197, 0.125, 0.7722, 0.125, 0.874, 0.0, 0.874, 0.0, 0.7722, 0.25, 0.7722, 0.25, 0.874, 0.125, 0.874, 0.125, 0.7722, 0.375, 0.7722, 0.375, 0.874, 0.25, 0.874, 0.25, 0.7722, 0.5, 0.7722, 0.5, 0.874, 0.375, 0.874, 0.375, 0.7722, 0.625, 0.7722, 0.625, 0.874, 0.5, 0.874, 0.5, 0.7722, 0.75, 0.7722, 0.75, 0.874, 0.625, 0.874, 0.625, 0.7722, 0.875, 0.7722, 0.875, 0.874, 0.75, 0.874, 0.75, 0.7722, 1.0, 0.7722, 1.0, 0.874, 0.875, 0.874, 0.875, 0.7722, 1.0, 0.6361, 1.0, 0.7722, 0.875, 0.7722, 0.875, 0.6361, 0.875, 0.6361, 0.875, 0.7722, 0.75, 0.7722, 0.75, 0.6361, 0.75, 0.6361, 0.75, 0.7722, 0.625, 0.7722, 0.625, 0.6361, 0.625, 0.6361, 0.625, 0.7722, 0.5, 0.7722, 0.5, 0.6361, 0.5, 0.6361, 0.5, 0.7722, 0.375, 0.7722, 0.375, 0.6361, 0.375, 0.6361, 0.375, 0.7722, 0.25, 0.7722, 0.25, 0.6361, 0.25, 0.6361, 0.25, 0.7722, 0.125, 0.7722, 0.125, 0.6361, 0.125, 0.6361, 0.125, 0.7722, 0.0, 0.7722, 0.0, 0.6361, 0.125, 0.5, 0.125, 0.6361, 0.0, 0.6361, 0.0, 0.5, 0.25, 0.5, 0.25, 0.6361, 0.125, 0.6361, 0.125, 0.5, 0.375, 0.5, 0.375, 0.6361, 0.25, 0.6361, 0.25, 0.5, 0.5, 0.5, 0.5, 0.6361, 0.375, 0.6361, 0.375, 0.5, 0.625, 0.5, 0.625, 0.6361, 0.5, 0.6361, 0.5, 0.5, 0.75, 0.5, 0.75, 0.6361, 0.625, 0.6361, 0.625, 0.5, 0.875, 0.5, 0.875, 0.6361, 0.75, 0.6361, 0.75, 0.5, 1.0, 0.5, 1.0, 0.6361, 0.875, 0.6361, 0.875, 0.5, 1.0, 0.874, 1.0, 1.0, 0.875, 1.0, 0.875, 0.874, 0.875, 0.874, 0.875, 1.0, 0.75, 1.0, 0.75, 0.874, 0.75, 0.874, 0.75, 1.0, 0.625, 1.0, 0.625, 0.874, 0.625, 0.874, 0.625, 1.0, 0.5, 1.0, 0.5, 0.874, 0.5, 0.874, 0.5, 1.0, 0.375, 1.0, 0.375, 0.874, 0.375, 0.874, 0.375, 1.0, 0.25, 1.0, 0.25, 0.874, 0.4197, 0.4197, 0.25, 0.49, 0.08029, 0.4197, 0.01, 0.25, 0.08029, 0.08029, 0.25, 0.01, 0.4197, 0.08029, 0.49, 0.25, 0.25, 0.874, 0.25, 1.0, 0.125, 1.0, 0.125, 0.874, 0.125, 0.874, 0.125, 1.0, 0.0, 1.0, 0.0, 0.874, 0.75, 0.49, 0.9197, 0.4197, 0.99, 0.25, 0.9197, 0.08029, 0.75, 0.01, 0.5803, 0.08029, 0.51, 0.25, 0.5803, 0.4197, 0.125, 0.7722, 0.125, 0.874, 0.0, 0.874, 0.0, 0.7722, 0.25, 0.7722, 0.25, 0.874, 0.125, 0.874, 0.125, 0.7722, 0.375, 0.7722, 0.375, 0.874, 0.25, 0.874, 0.25, 0.7722, 0.5, 0.7722, 0.5, 0.874, 0.375, 0.874, 0.375, 0.7722, 0.625, 0.7722, 0.625, 0.874, 0.5, 0.874, 0.5, 0.7722, 0.75, 0.7722, 0.75, 0.874, 0.625, 0.874, 0.625, 0.7722, 0.875, 0.7722, 0.875, 0.874, 0.75, 0.874, 0.75, 0.7722, 1.0, 0.7722, 1.0, 0.874, 0.875, 0.874, 0.875, 0.7722, 1.0, 0.6361, 1.0, 0.7722, 0.875, 0.7722, 0.875, 0.6361, 0.875, 0.6361, 0.875, 0.7722, 0.75, 0.7722, 0.75, 0.6361, 0.75, 0.6361, 0.75, 0.7722, 0.625, 0.7722, 0.625, 0.6361, 0.625, 0.6361, 0.625, 0.7722, 0.5, 0.7722, 0.5, 0.6361, 0.5, 0.6361, 0.5, 0.7722, 0.375, 0.7722, 0.375, 0.6361, 0.375, 0.6361, 0.375, 0.7722, 0.25, 0.7722, 0.25, 0.6361, 0.25, 0.6361, 0.25, 0.7722, 0.125, 0.7722, 0.125, 0.6361, 0.125, 0.6361, 0.125, 0.7722, 0.0, 0.7722, 0.0, 0.6361, 0.125, 0.5, 0.125, 0.6361, 0.0, 0.6361, 0.0, 0.5, 0.25, 0.5, 0.25, 0.6361, 0.125, 0.6361, 0.125, 0.5, 0.375, 0.5, 0.375, 0.6361, 0.25, 0.6361, 0.25, 0.5, 0.5, 0.5, 0.5, 0.6361, 0.375, 0.6361, 0.375, 0.5, 0.625, 0.5, 0.625, 0.6361, 0.5, 0.6361, 0.5, 0.5, 0.75, 0.5, 0.75, 0.6361, 0.625, 0.6361, 0.625, 0.5, 0.875, 0.5, 0.875, 0.6361, 0.75, 0.6361, 0.75, 0.5, 1.0, 0.5, 1.0, 0.6361, 0.875, 0.6361, 0.875, 0.5, 1.0, 0.874, 1.0, 1.0, 0.875, 1.0, 0.875, 0.874, 0.875, 0.874, 0.875, 1.0, 0.75, 1.0, 0.75, 0.874, 0.75, 0.874, 0.75, 1.0, 0.625, 1.0, 0.625, 0.874, 0.625, 0.874, 0.625, 1.0, 0.5, 1.0, 0.5, 0.874, 0.5, 0.874, 0.5, 1.0, 0.375, 1.0, 0.375, 0.874, 0.375, 0.874, 0.375, 1.0, 0.25, 1.0, 0.25, 0.874, 0.4197, 0.4197, 0.25, 0.49, 0.08029, 0.4197, 0.01, 0.25, 0.08029, 0.08029, 0.25, 0.01, 0.4197, 0.08029, 0.49, 0.25, 0.25, 0.874, 0.25, 1.0, 0.125, 1.0, 0.125, 0.874, 0.125, 0.874, 0.125, 1.0, 0.0, 1.0, 0.0, 0.874, 0.75, 0.49, 0.9197, 0.4197, 0.99, 0.25, 0.9197, 0.08029, 0.75, 0.01, 0.5803, 0.08029, 0.51, 0.25, 0.5803, 0.4197, 0.125, 0.7722, 0.125, 0.874, 0.0, 0.874, 0.0, 0.7722, 0.25, 0.7722, 0.25, 0.874, 0.125, 0.874, 0.125, 0.7722, 0.375, 0.7722, 0.375, 0.874, 0.25, 0.874, 0.25, 0.7722, 0.5, 0.7722, 0.5, 0.874, 0.375, 0.874, 0.375, 0.7722, 0.625, 0.7722, 0.625, 0.874, 0.5, 0.874, 0.5, 0.7722, 0.75, 0.7722, 0.75, 0.874, 0.625, 0.874, 0.625, 0.7722, 0.875, 0.7722, 0.875, 0.874, 0.75, 0.874, 0.75, 0.7722, 1.0, 0.7722, 1.0, 0.874, 0.875, 0.874, 0.875, 0.7722, 1.0, 0.6361, 1.0, 0.7722, 0.875, 0.7722, 0.875, 0.6361, 0.875, 0.6361, 0.875, 0.7722, 0.75, 0.7722, 0.75, 0.6361, 0.75, 0.6361, 0.75, 0.7722, 0.625, 0.7722, 0.625, 0.6361, 0.625, 0.6361, 0.625, 0.7722, 0.5, 0.7722, 0.5, 0.6361, 0.5, 0.6361, 0.5, 0.7722, 0.375, 0.7722, 0.375, 0.6361, 0.375, 0.6361, 0.375, 0.7722, 0.25, 0.7722, 0.25, 0.6361, 0.25, 0.6361, 0.25, 0.7722, 0.125, 0.7722, 0.125, 0.6361, 0.125, 0.6361, 0.125, 0.7722, 0.0, 0.7722, 0.0, 0.6361, 0.125, 0.5, 0.125, 0.6361, 0.0, 0.6361, 0.0, 0.5, 0.25, 0.5, 0.25, 0.6361, 0.125, 0.6361, 0.125, 0.5, 0.375, 0.5, 0.375, 0.6361, 0.25, 0.6361, 0.25, 0.5, 0.5, 0.5, 0.5, 0.6361, 0.375, 0.6361, 0.375, 0.5, 0.625, 0.5, 0.625, 0.6361, 0.5, 0.6361, 0.5, 0.5, 0.75, 0.5, 0.75, 0.6361, 0.625, 0.6361, 0.625, 0.5, 0.875, 0.5, 0.875, 0.6361, 0.75, 0.6361, 0.75, 0.5, 1.0, 0.5, 1.0, 0.6361, 0.875, 0.6361, 0.875, 0.5, 1.0, 0.874, 1.0, 1.0, 0.875, 1.0, 0.875, 0.874, 0.875, 0.874, 0.875, 1.0, 0.75, 1.0, 0.75, 0.874, 0.75, 0.874, 0.75, 1.0, 0.625, 1.0, 0.625, 0.874, 0.625, 0.874, 0.625, 1.0, 0.5, 1.0, 0.5, 0.874, 0.5, 0.874, 0.5, 1.0, 0.375, 1.0, 0.375, 0.874, 0.375, 0.874, 0.375, 1.0, 0.25, 1.0, 0.25, 0.874, 0.4197, 0.4197, 0.25, 0.49, 0.08029, 0.4197, 0.01, 0.25, 0.08029, 0.08029, 0.25, 0.01, 0.4197, 0.08029, 0.49, 0.25, 0.25, 0.874, 0.25, 1.0, 0.125, 1.0, 0.125, 0.874, 0.125, 0.874, 0.125, 1.0, 0.0, 1.0, 0.0, 0.874, 0.75, 0.49, 0.9197, 0.4197, 0.99, 0.25, 0.9197, 0.08029, 0.75, 0.01, 0.5803, 0.08029, 0.51, 0.25, 0.5803, 0.4197, 0.125, 0.7722, 0.125, 0.874, 0.0, 0.874, 0.0, 0.7722, 0.25, 0.7722, 0.25, 0.874, 0.125, 0.874, 0.125, 0.7722, 0.375, 0.7722, 0.375, 0.874, 0.25, 0.874, 0.25, 0.7722, 0.5, 0.7722, 0.5, 0.874, 0.375, 0.874, 0.375, 0.7722, 0.625, 0.7722, 0.625, 0.874, 0.5, 0.874, 0.5, 0.7722, 0.75, 0.7722, 0.75, 0.874, 0.625, 0.874, 0.625, 0.7722, 0.875, 0.7722, 0.875, 0.874, 0.75, 0.874, 0.75, 0.7722, 1.0, 0.7722, 1.0, 0.874, 0.875, 0.874, 0.875, 0.7722, 1.0, 0.6361, 1.0, 0.7722, 0.875, 0.7722, 0.875, 0.6361, 0.875, 0.6361, 0.875, 0.7722, 0.75, 0.7722, 0.75, 0.6361, 0.75, 0.6361, 0.75, 0.7722, 0.625, 0.7722, 0.625, 0.6361, 0.625, 0.6361, 0.625, 0.7722, 0.5, 0.7722, 0.5, 0.6361, 0.5, 0.6361, 0.5, 0.7722, 0.375, 0.7722, 0.375, 0.6361, 0.375, 0.6361, 0.375, 0.7722, 0.25, 0.7722, 0.25, 0.6361, 0.25, 0.6361, 0.25, 0.7722, 0.125, 0.7722, 0.125, 0.6361, 0.125, 0.6361, 0.125, 0.7722, 0.0, 0.7722, 0.0, 0.6361, 0.125, 0.5, 0.125, 0.6361, 0.0, 0.6361, 0.0, 0.5, 0.25, 0.5, 0.25, 0.6361, 0.125, 0.6361, 0.125, 0.5, 0.375, 0.5, 0.375, 0.6361, 0.25, 0.6361, 0.25, 0.5, 0.5, 0.5, 0.5, 0.6361, 0.375, 0.6361, 0.375, 0.5, 0.625, 0.5, 0.625, 0.6361, 0.5, 0.6361, 0.5, 0.5, 0.75, 0.5, 0.75, 0.6361, 0.625, 0.6361, 0.625, 0.5, 0.875, 0.5, 0.875, 0.6361, 0.75, 0.6361, 0.75, 0.5, 1.0, 0.5, 1.0, 0.6361, 0.875, 0.6361, 0.875, 0.5, 0.0, 0.0, 0.0, 0.0, 0.0, 0.0, 0.0, 0.0, 0.0, 0.0, 0.0, 0.0, 0.0, 0.0, 0.0, 0.0, 0.5, 0.875, 0.5752, 0.9502, 0.5, 0.9502, 0.5, 0.625, 0.5752, 0.7002, 0.5, 0.7002, 0.5, 0.7998, 0.5752, 0.7002, 0.5752, 0.7998, 0.75, 0.625, 0.8252, 0.7002, 0.75, 0.7002, 0.5, 0.125, 0.5752, 0.2002, 0.5, 0.2002, 0.5, 0.375, 0.5752, 0.4502, 0.5, 0.4502, 0.1748, 0.7002, 0.1748, 0.75, 0.125, 0.7002, 0.5752, 0.9502, 0.625, 0.9502, 0.5752, 1.0, 0.1748, 0.5498, 0.125, 0.5498, 0.1748, 0.5, 0.8252, 0.5498, 0.8252, 0.5, 0.875, 0.5498, 0.3252, 0.7002, 0.375, 0.7002, 0.3252, 0.75, 0.6748, 0.7002, 0.6748, 0.75, 0.625, 0.7002, 0.3252, 0.5498, 0.3252, 0.5, 0.375, 0.5498, 0.6748, 0.5498, 0.625, 0.5498, 0.6748, 0.5, 0.1748, 0.625, 0.125, 0.7002, 0.125, 0.625, 0.5, 0.9502, 0.5752, 1.0, 0.5, 1.0, 0.8252, 0.5498, 0.875, 0.625, 0.8252, 0.625, 0.5, 0.2998, 0.4248, 0.2002, 0.5, 0.2002, 0.1748, 0.5498, 0.25, 0.5, 0.25, 0.5498, 0.75, 0.5498, 0.6748, 0.5, 0.75, 0.5, 0.5, 0.5498, 0.4248, 0.4502, 0.5, 0.4502, 0.3252, 0.625, 0.4248, 0.5498, 0.4248, 0.625, 0.6748, 0.625, 0.5752, 0.7002, 0.5752, 0.625, 0.4248, 0.7998, 0.5, 0.7002, 0.5, 0.7998, 0.3252, 0.7002, 0.25, 0.75, 0.25, 0.7002, 0.75, 0.7002, 0.8252, 0.75, 0.75, 0.75, 0.3252, 0.625, 0.25, 0.7002, 0.25, 0.625, 0.5752, 0.5498, 0.5, 0.4502, 0.5752, 0.4502, 0.5752, 0.2998, 0.5, 0.2002, 0.5752, 0.2002, 0.4248, 0.9502, 0.5, 1.0, 0.4248, 1.0, 0.4248, 0.375, 0.5, 0.4502, 0.4248, 0.4502, 0.5, 0.125, 0.4248, 0.2002, 0.4248, 0.125, 0.5, 0.625, 0.4248, 0.7002, 0.4248, 0.625, 0.5, 0.875, 0.4248, 0.9502, 0.4248, 0.875, 0.5, 0.7998, 0.4248, 0.875, 0.4248, 0.7998, 0.4248, 0.2998, 0.5, 0.375, 0.4248, 0.375, 0.25, 0.625, 0.1748, 0.7002, 0.1748, 0.625, 0.6748, 0.7002, 0.75, 0.75, 0.6748, 0.75, 0.25, 0.7002, 0.1748, 0.75, 0.1748, 0.7002, 0.8252, 0.5498, 0.75, 0.5, 0.8252, 0.5, 0.3252, 0.5498, 0.25, 0.5, 0.3252, 0.5, 0.5752, 0.2998, 0.5, 0.375, 0.5, 0.2998, 0.75, 0.625, 0.6748, 0.7002, 0.6748, 0.625, 0.5752, 0.7998, 0.5, 0.875, 0.5, 0.7998, 0.6748, 0.5498, 0.75, 0.625, 0.6748, 0.625, 0.25, 0.5498, 0.1748, 0.625, 0.1748, 0.5498, 0.4248, 0.5498, 0.5, 0.625, 0.4248, 0.625, 0.4248, 0.04983, 0.5, 0.125, 0.4248, 0.125, 0.3252, 0.5498, 0.25, 0.625, 0.25, 0.5498, 0.6748, 0.5498, 0.5752, 0.625, 0.5752, 0.5498, 0.3252, 0.7002, 0.4248, 0.625, 0.4248, 0.7002, 0.8252, 0.7002, 0.875, 0.625, 0.875, 0.7002, 0.1748, 0.625, 0.125, 0.5498, 0.1748, 0.5498, 0.5, 0.04983, 0.5752, 0.125, 0.5, 0.125, 0.8252, 0.5498, 0.75, 0.625, 0.75, 0.5498, 0.5, 0.5498, 0.5752, 0.625, 0.5, 0.625, 0.5, 0.875, 0.5752, 0.875, 0.5752, 0.9502, 0.5, 0.625, 0.5752, 0.625, 0.5752, 0.7002, 0.5, 0.7998, 0.5, 0.7002, 0.5752, 0.7002, 0.75, 0.625, 0.8252, 0.625, 0.8252, 0.7002, 0.5, 0.125, 0.5752, 0.125, 0.5752, 0.2002, 0.5, 0.375, 0.5752, 0.375, 0.5752, 0.4502, 0.1748, 0.625, 0.1748, 0.7002, 0.125, 0.7002, 0.5, 0.9502, 0.5752, 0.9502, 0.5752, 1.0, 0.8252, 0.5498, 0.875, 0.5498, 0.875, 0.625, 0.5, 0.2998, 0.4248, 0.2998, 0.4248, 0.2002, 0.1748, 0.5498, 0.1748, 0.5, 0.25, 0.5, 0.75, 0.5498, 0.6748, 0.5498, 0.6748, 0.5, 0.5, 0.5498, 0.4248, 0.5498, 0.4248, 0.4502, 0.3252, 0.625, 0.3252, 0.5498, 0.4248, 0.5498, 0.6748, 0.625, 0.6748, 0.7002, 0.5752, 0.7002, 0.4248, 0.7998, 0.4248, 0.7002, 0.5, 0.7002, 0.3252, 0.7002, 0.3252, 0.75, 0.25, 0.75, 0.75, 0.7002, 0.8252, 0.7002, 0.8252, 0.75, 0.3252, 0.625, 0.3252, 0.7002, 0.25, 0.7002, 0.5752, 0.5498, 0.5, 0.5498, 0.5, 0.4502, 0.5752, 0.2998, 0.5, 0.2998, 0.5, 0.2002, 0.4248, 0.9502, 0.5, 0.9502, 0.5, 1.0, 0.4248, 0.375, 0.5, 0.375, 0.5, 0.4502, 0.5, 0.125, 0.5, 0.2002, 0.4248, 0.2002, 0.5, 0.625, 0.5, 0.7002, 0.4248, 0.7002, 0.5, 0.875, 0.5, 0.9502, 0.4248, 0.9502, 0.5, 0.7998, 0.5, 0.875, 0.4248, 0.875, 0.4248, 0.2998, 0.5, 0.2998, 0.5, 0.375, 0.25, 0.625, 0.25, 0.7002, 0.1748, 0.7002, 0.6748, 0.7002, 0.75, 0.7002, 0.75, 0.75, 0.25, 0.7002, 0.25, 0.75, 0.1748, 0.75, 0.8252, 0.5498, 0.75, 0.5498, 0.75, 0.5, 0.3252, 0.5498, 0.25, 0.5498, 0.25, 0.5, 0.5752, 0.2998, 0.5752, 0.375, 0.5, 0.375, 0.75, 0.625, 0.75, 0.7002, 0.6748, 0.7002, 0.5752, 0.7998, 0.5752, 0.875, 0.5, 0.875, 0.6748, 0.5498, 0.75, 0.5498, 0.75, 0.625, 0.25, 0.5498, 0.25, 0.625, 0.1748, 0.625, 0.4248, 0.5498, 0.5, 0.5498, 0.5, 0.625, 0.4248, 0.04983, 0.5, 0.04983, 0.5, 0.125, 0.3252, 0.5498, 0.3252, 0.625, 0.25, 0.625, 0.6748, 0.5498, 0.6748, 0.625, 0.5752, 0.625, 0.3252, 0.7002, 0.3252, 0.625, 0.4248, 0.625, 0.8252, 0.7002, 0.8252, 0.625, 0.875, 0.625, 0.1748, 0.625, 0.125, 0.625, 0.125, 0.5498, 0.5, 0.04983, 0.5752, 0.04983, 0.5752, 0.125, 0.8252, 0.5498, 0.8252, 0.625, 0.75, 0.625, 0.5, 0.5498, 0.5752, 0.5498, 0.5752, 0.625, 0.5, 0.875, 0.5752, 0.9502, 0.5, 0.9502, 0.5, 0.625, 0.5752, 0.7002, 0.5, 0.7002, 0.5, 0.7998, 0.5752, 0.7002, 0.5752, 0.7998, 0.75, 0.625, 0.8252, 0.7002, 0.75, 0.7002, 0.5, 0.125, 0.5752, 0.2002, 0.5, 0.2002, 0.5, 0.375, 0.5752, 0.4502, 0.5, 0.4502, 0.1748, 0.7002, 0.1748, 0.75, 0.125, 0.7002, 0.5752, 0.9502, 0.625, 0.9502, 0.5752, 1.0, 0.1748, 0.5498, 0.125, 0.5498, 0.1748, 0.5, 0.8252, 0.5498, 0.8252, 0.5, 0.875, 0.5498, 0.3252, 0.7002, 0.375, 0.7002, 0.3252, 0.75, 0.6748, 0.7002, 0.6748, 0.75, 0.625, 0.7002, 0.3252, 0.5498, 0.3252, 0.5, 0.375, 0.5498, 0.6748, 0.5498, 0.625, 0.5498, 0.6748, 0.5, 0.1748, 0.625, 0.125, 0.7002, 0.125, 0.625, 0.5, 0.9502, 0.5752, 1.0, 0.5, 1.0, 0.8252, 0.5498, 0.875, 0.625, 0.8252, 0.625, 0.5, 0.2998, 0.4248, 0.2002, 0.5, 0.2002, 0.1748, 0.5498, 0.25, 0.5, 0.25, 0.5498, 0.75, 0.5498, 0.6748, 0.5, 0.75, 0.5, 0.5, 0.5498, 0.4248, 0.4502, 0.5, 0.4502, 0.3252, 0.625, 0.4248, 0.5498, 0.4248, 0.625, 0.6748, 0.625, 0.5752, 0.7002, 0.5752, 0.625, 0.4248, 0.7998, 0.5, 0.7002, 0.5, 0.7998, 0.3252, 0.7002, 0.25, 0.75, 0.25, 0.7002, 0.75, 0.7002, 0.8252, 0.75, 0.75, 0.75, 0.3252, 0.625, 0.25, 0.7002, 0.25, 0.625, 0.5752, 0.5498, 0.5, 0.4502, 0.5752, 0.4502, 0.5752, 0.2998, 0.5, 0.2002, 0.5752, 0.2002, 0.4248, 0.9502, 0.5, 1.0, 0.4248, 1.0, 0.4248, 0.375, 0.5, 0.4502, 0.4248, 0.4502, 0.5, 0.125, 0.4248, 0.2002, 0.4248, 0.125, 0.5, 0.625, 0.4248, 0.7002, 0.4248, 0.625, 0.5, 0.875, 0.4248, 0.9502, 0.4248, 0.875, 0.5, 0.7998, 0.4248, 0.875, 0.4248, 0.7998, 0.4248, 0.2998, 0.5, 0.375, 0.4248, 0.375, 0.25, 0.625, 0.1748, 0.7002, 0.1748, 0.625, 0.6748, 0.7002, 0.75, 0.75, 0.6748, 0.75, 0.25, 0.7002, 0.1748, 0.75, 0.1748, 0.7002, 0.8252, 0.5498, 0.75, 0.5, 0.8252, 0.5, 0.3252, 0.5498, 0.25, 0.5, 0.3252, 0.5, 0.5752, 0.2998, 0.5, 0.375, 0.5, 0.2998, 0.75, 0.625, 0.6748, 0.7002, 0.6748, 0.625, 0.5752, 0.7998, 0.5, 0.875, 0.5, 0.7998, 0.6748, 0.5498, 0.75, 0.625, 0.6748, 0.625, 0.25, 0.5498, 0.1748, 0.625, 0.1748, 0.5498, 0.4248, 0.5498, 0.5, 0.625, 0.4248, 0.625, 0.4248, 0.04983, 0.5, 0.125, 0.4248, 0.125, 0.3252, 0.5498, 0.25, 0.625, 0.25, 0.5498, 0.6748, 0.5498, 0.5752, 0.625, 0.5752, 0.5498, 0.3252, 0.7002, 0.4248, 0.625, 0.4248, 0.7002, 0.8252, 0.7002, 0.875, 0.625, 0.875, 0.7002, 0.1748, 0.625, 0.125, 0.5498, 0.1748, 0.5498, 0.5, 0.04983, 0.5752, 0.125, 0.5, 0.125, 0.8252, 0.5498, 0.75, 0.625, 0.75, 0.5498, 0.5, 0.5498, 0.5752, 0.625, 0.5, 0.625, 0.5, 0.875, 0.5752, 0.875, 0.5752, 0.9502, 0.5, 0.625, 0.5752, 0.625, 0.5752, 0.7002, 0.5, 0.7998, 0.5, 0.7002, 0.5752, 0.7002, 0.75, 0.625, 0.8252, 0.625, 0.8252, 0.7002, 0.5, 0.125, 0.5752, 0.125, 0.5752, 0.2002, 0.5, 0.375, 0.5752, 0.375, 0.5752, 0.4502, 0.1748, 0.625, 0.1748, 0.7002, 0.125, 0.7002, 0.5, 0.9502, 0.5752, 0.9502, 0.5752, 1.0, 0.8252, 0.5498, 0.875, 0.5498, 0.875, 0.625, 0.5, 0.2998, 0.4248, 0.2998, 0.4248, 0.2002, 0.1748, 0.5498, 0.1748, 0.5, 0.25, 0.5, 0.75, 0.5498, 0.6748, 0.5498, 0.6748, 0.5, 0.5, 0.5498, 0.4248, 0.5498, 0.4248, 0.4502, 0.3252, 0.625, 0.3252, 0.5498, 0.4248, 0.5498, 0.6748, 0.625, 0.6748, 0.7002, 0.5752, 0.7002, 0.4248, 0.7998, 0.4248, 0.7002, 0.5, 0.7002, 0.3252, 0.7002, 0.3252, 0.75, 0.25, 0.75, 0.75, 0.7002, 0.8252, 0.7002, 0.8252, 0.75, 0.3252, 0.625, 0.3252, 0.7002, 0.25, 0.7002, 0.5752, 0.5498, 0.5, 0.5498, 0.5, 0.4502, 0.5752, 0.2998, 0.5, 0.2998, 0.5, 0.2002, 0.4248, 0.9502, 0.5, 0.9502, 0.5, 1.0, 0.4248, 0.375, 0.5, 0.375, 0.5, 0.4502, 0.5, 0.125, 0.5, 0.2002, 0.4248, 0.2002, 0.5, 0.625, 0.5, 0.7002, 0.4248, 0.7002, 0.5, 0.875, 0.5, 0.9502, 0.4248, 0.9502, 0.5, 0.7998, 0.5, 0.875, 0.4248, 0.875, 0.4248, 0.2998, 0.5, 0.2998, 0.5, 0.375, 0.25, 0.625, 0.25, 0.7002, 0.1748, 0.7002, 0.6748, 0.7002, 0.75, 0.7002, 0.75, 0.75, 0.25, 0.7002, 0.25, 0.75, 0.1748, 0.75, 0.8252, 0.5498, 0.75, 0.5498, 0.75, 0.5, 0.3252, 0.5498, 0.25, 0.5498, 0.25, 0.5, 0.5752, 0.2998, 0.5752, 0.375, 0.5, 0.375, 0.75, 0.625, 0.75, 0.7002, 0.6748, 0.7002, 0.5752, 0.7998, 0.5752, 0.875, 0.5, 0.875, 0.6748, 0.5498, 0.75, 0.5498, 0.75, 0.625, 0.25, 0.5498, 0.25, 0.625, 0.1748, 0.625, 0.4248, 0.5498, 0.5, 0.5498, 0.5, 0.625, 0.4248, 0.04983, 0.5, 0.04983, 0.5, 0.125, 0.3252, 0.5498, 0.3252, 0.625, 0.25, 0.625, 0.6748, 0.5498, 0.6748, 0.625, 0.5752, 0.625, 0.3252, 0.7002, 0.3252, 0.625, 0.4248, 0.625, 0.8252, 0.7002, 0.8252, 0.625, 0.875, 0.625, 0.1748, 0.625, 0.125, 0.625, 0.125, 0.5498, 0.5, 0.04983, 0.5752, 0.04983, 0.5752, 0.125, 0.8252, 0.5498, 0.8252, 0.625, 0.75, 0.625, 0.5, 0.5498, 0.5752, 0.5498, 0.5752, 0.625])
me_cube_002.materials.append(mat_material)
me_cube_002.materials.append(mat_material_001)
me_cube_002.use_remesh_fix_poles = True
me_cube_002.use_remesh_preserve_attributes = False
me_cube_002.use_mirror_vertex_groups = False
me_cube_002.update()
me_cylinder = bpy.data.meshes.new('Cylinder')
me_cylinder.from_pydata([(0.07469, -1.164, 0.0003752), (0.06308, -1.008, 1.808), (-0.7496, -0.8233, -0.003505), (-0.6589, -0.7139, 1.8), (-1.091, 0.001471, -0.005122), (-0.9587, 0.001467, 1.797), (-0.7496, 0.8263, -0.003505), (-0.6589, 0.7168, 1.8), (0.07469, 1.167, 0.0003752), (0.06308, 1.011, 1.808), (0.8984, 0.8256, 0.004223), (0.7823, 0.7132, 1.815), (1.239, 0.001471, 0.005787), (1.079, 0.001467, 1.818), (0.8984, -0.8227, 0.004223), (0.7823, -0.7103, 1.815), (-0.1479, -1.102, 0.5803), (-0.9135, -0.7772, 0.5721), (-1.23, 0.00147, 0.5684), (-0.9135, 0.7801, 0.5721), (-0.1479, 1.105, 0.5803), (0.62, 0.783, 0.5879), (0.9406, 0.00147, 0.5904), (0.62, -0.7801, 0.5879), (0.1665, -1.154, 1.286), (-0.5471, -0.8154, 1.325), (-0.8417, 0.001468, 1.34), (-0.5471, 0.8183, 1.325), (0.1665, 1.157, 1.286), (0.8886, 0.8203, 1.242), (1.191, 0.001469, 1.222), (0.8886, -0.8174, 1.242), (1.788, -4.347, 1.907), (0.02231, 7.602, 3.235), (4.367, -4.887, 3.058), (-3.807, -4.347, 3.235), (-6.233, 3.019, 3.235), (1.366, 0.04848, 3.817), (0.7031, 3.019, 1.589), (0.0758, 7.602, 2.099), (-6.217, 3.069, 2.099), (-3.048, 1.005, 1.629), (6.331, 3.019, 2.099), (5.261, -0.8149, 1.874), (-3.85, -4.316, 2.099), (-7.669, 1.005, 2.725), (-2.336, 8.345, 2.725), (6.628, 4.857, 3.054), (7.767, 1.005, 2.609), (-2.336, -6.334, 2.725), (-2.456, 2.826, 3.705)], [], [(24, 1, 3, 25), (25, 3, 5, 26), (26, 5, 7, 27), (27, 7, 9, 28), (28, 9, 11, 29), (29, 11, 13, 30), (3, 1, 15, 13, 11, 9, 7, 5), (30, 13, 15, 31), (31, 15, 1, 24), (0, 2, 4, 6, 8, 10, 12, 14), (14, 23, 16, 0), (12, 22, 23, 14), (10, 21, 22, 12), (8, 20, 21, 10), (6, 19, 20, 8), (4, 18, 19, 6), (2, 17, 18, 4), (0, 16, 17, 2), (23, 31, 24, 16), (22, 30, 31, 23), (21, 29, 30, 22), (20, 28, 29, 21), (19, 27, 28, 20), (18, 26, 27, 19), (17, 25, 26, 18), (16, 24, 25, 17), (38, 43, 32), (38, 32, 41), (32, 43, 34), (40, 45, 46), (39, 46, 47), (32, 34, 49), (44, 49, 45), (33, 36, 50), (47, 33, 37), (34, 47, 37), (35, 34, 37), (36, 35, 50), (50, 35, 37), (37, 33, 50), (45, 35, 36), (45, 49, 35), (49, 34, 35), (48, 47, 34), (47, 46, 33), (46, 36, 33), (46, 45, 36), (44, 32, 49), (34, 43, 48), (43, 42, 48), (48, 42, 47), (42, 39, 47), (39, 40, 46), (40, 44, 45), (41, 32, 44), (43, 38, 42), (38, 39, 42), (40, 41, 44), (38, 41, 39), (41, 40, 39)])
me_cylinder.polygons.foreach_set('material_index', [0, 0, 0, 0, 0, 0, 0, 0, 0, 0, 0, 0, 0, 0, 0, 0, 0, 0, 0, 0, 0, 0, 0, 0, 0, 0, 1, 1, 1, 1, 1, 1, 1, 1, 1, 1, 1, 1, 1, 1, 1, 1, 1, 1, 1, 1, 1, 1, 1, 1, 1, 1, 1, 1, 1, 1, 1, 1, 1, 1])
_uv = me_cylinder.uv_layers.new(name='UVMap')
_uv.uv.foreach_set('vector', [1.0, 0.8188, 1.0, 1.0, 0.875, 1.0, 0.875, 0.8188, 0.875, 0.8188, 0.875, 1.0, 0.75, 1.0, 0.75, 0.8188, 0.75, 0.8188, 0.75, 1.0, 0.625, 1.0, 0.625, 0.8188, 0.625, 0.8188, 0.625, 1.0, 0.5, 1.0, 0.5, 0.8188, 0.5, 0.8188, 0.5, 1.0, 0.375, 1.0, 0.375, 0.8188, 0.375, 0.8188, 0.375, 1.0, 0.25, 1.0, 0.25, 0.8188, 0.4197, 0.4197, 0.25, 0.49, 0.08029, 0.4197, 0.01, 0.25, 0.08029, 0.08029, 0.25, 0.01, 0.4197, 0.08029, 0.49, 0.25, 0.25, 0.8188, 0.25, 1.0, 0.125, 1.0, 0.125, 0.8188, 0.125, 0.8188, 0.125, 1.0, 0.0, 1.0, 0.0, 0.8188, 0.75, 0.49, 0.9197, 0.4197, 0.99, 0.25, 0.9197, 0.08029, 0.75, 0.01, 0.5803, 0.08029, 0.51, 0.25, 0.5803, 0.4197, 0.125, 0.5, 0.125, 0.6405, 0.0, 0.6405, 0.0, 0.5, 0.25, 0.5, 0.25, 0.6405, 0.125, 0.6405, 0.125, 0.5, 0.375, 0.5, 0.375, 0.6405, 0.25, 0.6405, 0.25, 0.5, 0.5, 0.5, 0.5, 0.6405, 0.375, 0.6405, 0.375, 0.5, 0.625, 0.5, 0.625, 0.6405, 0.5, 0.6405, 0.5, 0.5, 0.75, 0.5, 0.75, 0.6405, 0.625, 0.6405, 0.625, 0.5, 0.875, 0.5, 0.875, 0.6405, 0.75, 0.6405, 0.75, 0.5, 1.0, 0.5, 1.0, 0.6405, 0.875, 0.6405, 0.875, 0.5, 0.125, 0.6405, 0.125, 0.8188, 0.0, 0.8188, 0.0, 0.6405, 0.25, 0.6405, 0.25, 0.8188, 0.125, 0.8188, 0.125, 0.6405, 0.375, 0.6405, 0.375, 0.8188, 0.25, 0.8188, 0.25, 0.6405, 0.5, 0.6405, 0.5, 0.8188, 0.375, 0.8188, 0.375, 0.6405, 0.625, 0.6405, 0.625, 0.8188, 0.5, 0.8188, 0.5, 0.6405, 0.75, 0.6405, 0.75, 0.8188, 0.625, 0.8188, 0.625, 0.6405, 0.875, 0.6405, 0.875, 0.8188, 0.75, 0.8188, 0.75, 0.6405, 1.0, 0.6405, 1.0, 0.8188, 0.875, 0.8188, 0.875, 0.6405, 0.2727, 0.0, 0.25, 0.1181, 0.3406, 0.1176, 0.4545, 0.0, 0.3867, 0.1176, 0.5, 0.07873, 0.3406, 0.1176, 0.25, 0.1181, 0.3186, 0.2886, 0.6812, 0.1575, 0.6364, 0.2362, 0.8182, 0.2362, 0.863, 0.1575, 0.8182, 0.2362, 0.9851, 0.289, 0.3406, 0.1176, 0.3186, 0.2886, 0.4545, 0.2362, 0.4994, 0.1575, 0.4545, 0.2362, 0.6364, 0.2362, 0.8643, 0.3149, 0.6824, 0.3149, 0.7273, 0.3937, 0.9851, 0.289, 0.8643, 0.3149, 0.9325, 0.4318, 0.3186, 0.2886, 0.1069, 0.289, 0.1818, 0.3937, 0.5006, 0.3149, 0.3186, 0.2886, 0.3513, 0.4125, 0.6824, 0.3149, 0.5006, 0.3149, 0.5909, 0.3937, 0.5909, 0.3937, 0.5006, 0.3149, 0.5224, 0.4325, 0.9325, 0.4318, 0.8643, 0.3149, 0.8636, 0.3937, 0.6364, 0.2362, 0.5006, 0.3149, 0.6824, 0.3149, 0.6364, 0.2362, 0.4545, 0.2362, 0.5006, 0.3149, 0.4545, 0.2362, 0.3186, 0.2886, 0.5006, 0.3149, 0.1818, 0.2362, 0.1069, 0.289, 0.3186, 0.2886, 0.9851, 0.289, 0.8182, 0.2362, 0.8643, 0.3149, 0.8182, 0.2362, 0.6824, 0.3149, 0.8643, 0.3149, 0.8182, 0.2362, 0.6364, 0.2362, 0.6824, 0.3149, 0.4994, 0.1575, 0.3406, 0.1176, 0.4545, 0.2362, 0.3186, 0.2886, 0.25, 0.1181, 0.1818, 0.2362, 0.25, 0.1181, 0.1357, 0.1575, 0.1818, 0.2362, 0.1818, 0.2362, 0.1357, 0.1575, 0.1069, 0.289, 0.1357, 0.1575, 0.0, 0.1575, 0.1069, 0.289, 0.863, 0.1575, 0.6812, 0.1575, 0.8182, 0.2362, 0.6812, 0.1575, 0.4994, 0.1575, 0.6364, 0.2362, 0.5, 0.07873, 0.3867, 0.1176, 0.4994, 0.1575, 0.1364, 0.07873, 0.06787, 0.0399, 0.1357, 0.1575, 0.06787, 0.0399, 0.0, 0.1575, 0.1357, 0.1575, 0.6812, 0.1575, 0.6364, 0.07873, 0.4994, 0.1575, 0.8412, 0.0399, 0.7727, 0.07873, 0.863, 0.1575, 0.7727, 0.07873, 0.6812, 0.1575, 0.863, 0.1575])
me_cylinder.materials.append(mat_material_001)
me_cylinder.materials.append(mat_material)
me_cylinder.use_remesh_fix_poles = True
me_cylinder.use_remesh_preserve_attributes = False
me_cylinder.use_mirror_vertex_groups = False
me_cylinder.update()

# ---- objects
ob_arbol2 = bpy.data.objects.new('arbol2', me_cube)
ob_arbol1 = bpy.data.objects.new('arbol1', me_cube_002)
ob_arbol3 = bpy.data.objects.new('arbol3', me_cylinder)

# ---- transforms, parenting, visibility, modifiers, constraints
ob_arbol2.location = (0.004556, 0.007446, 0.0137)
ob_arbol2.rotation_euler = (1.571, -0.0, 0.0)
ob_arbol2.lock_rotations_4d = False
ob_arbol2.empty_display_type = 'ARROWS'
ob_arbol2.lineart.crease_threshold = 0.0
ob_arbol1.location = (-6.997, 0.02003, 0.02268)
ob_arbol1.rotation_euler = (1.571, -0.0, 0.0)
ob_arbol1.scale = (0.5892, 0.5892, 0.5892)
ob_arbol1.lineart.crease_threshold = 0.0
ob_arbol3.location = (6.817, -0.0004292, -0.01819)
ob_arbol3.scale = (0.2922, 0.2922, 1.992)
ob_arbol3.lineart.crease_threshold = 0.0

# ---- collection membership
col_collection.objects.link(ob_arbol2)
col_collection.objects.link(ob_arbol1)
col_collection.objects.link(ob_arbol3)

# ---- scene / render settings (as saved in the file)
scene.frame_start = 1; scene.frame_end = 250; scene.frame_set(1)
scene.render.engine = 'BLENDER_EEVEE_NEXT'
scene.cycles.use_denoising = False
scene.cycles.samples = 128
scene.cycles.sampling_pattern = 'TABULATED_SOBOL'
scene.cycles.use_adaptive_sampling = False
scene.cycles.use_light_tree = False
scene.view_settings.view_transform = 'Filmic'
bpy.context.view_layer.update()

# ---- added for rendering (the .blend has no active camera and no usable light): camera, sun
cam_auto = bpy.data.cameras.new('AutoCamera')
cam_auto.lens = 50.0
cam_auto.sensor_width = 36.0
cam_auto.clip_end = 1000.0
ob_auto_camera = bpy.data.objects.new('AutoCamera', cam_auto)
scene.collection.objects.link(ob_auto_camera)
ob_auto_camera.location = (19.0084, -23.1409, 19.4015)
ob_auto_camera.rotation_euler = (1.09748, -7.21219e-08, 0.694738)
scene.camera = ob_auto_camera
light_auto_sun = bpy.data.lights.new('AutoSun', 'SUN')
light_auto_sun.energy = 3.0
light_auto_sun.angle = 0.0523599
ob_auto_sun = bpy.data.objects.new('AutoSun', light_auto_sun)
scene.collection.objects.link(ob_auto_sun)
ob_auto_sun.rotation_euler = (0.872665, 0.174533, 0.523599)
bpy.context.view_layer.update()
